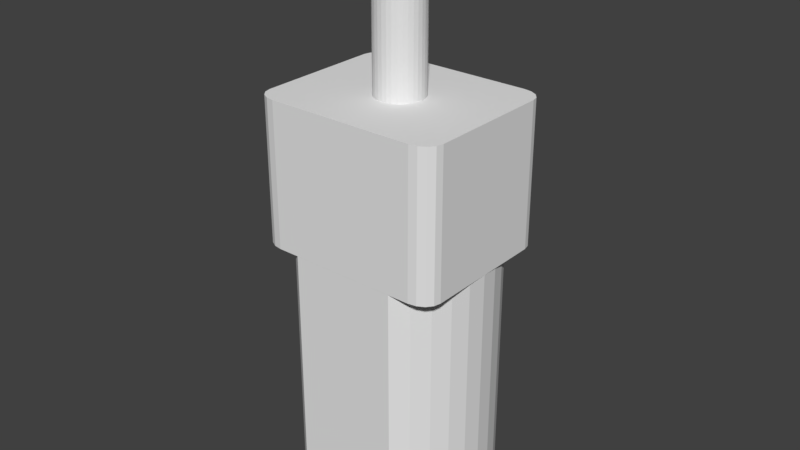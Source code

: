 # Source: N20.blend  (saved by Blender 2.79.6; exported with 4.5.12 LTS)
import bpy
from mathutils import Matrix  # noqa: F401  (used for matrix-valued properties, if any)

bpy.ops.wm.read_factory_settings(use_empty=True)
scene = bpy.context.scene
scene.name = 'N20'

# ---- collections
col_collection_1 = bpy.data.collections.new('Collection 1'); scene.collection.children.link(col_collection_1)

# ---- world
world_world = bpy.data.worlds.new('World'); scene.world = world_world
world_world.color = (0.05088, 0.05088, 0.05088)
world_world.use_sun_shadow = False
world_world.sun_shadow_jitter_overblur = 0.0

# ---- meshes
me_cylinder_001 = bpy.data.meshes.new('Cylinder.001')
me_cylinder_001.from_pydata([(0.0, 0.0, -0.5), (0.0, 0.0, 0.5), (0.0, 0.15, -0.5), (0.0, 0.15, 0.5), (0.02926, 0.1471, -0.5), (0.02926, 0.1471, 0.5), (0.0574, 0.1386, -0.5), (0.0574, 0.1386, 0.5), (0.08334, 0.1247, -0.5), (0.08334, 0.1247, 0.5), (0.1061, 0.1061, -0.5), (0.1061, 0.1061, 0.5), (0.1247, 0.08334, -0.5), (0.1247, 0.08334, 0.5), (0.1386, 0.0574, -0.5), (0.1386, 0.0574, 0.5), (0.1471, 0.02926, -0.5), (0.1471, 0.02926, 0.5), (0.15, 1.132e-08, -0.5), (0.15, 1.132e-08, 0.5), (0.1471, -0.02926, -0.5), (0.1471, -0.02926, 0.5), (0.1386, -0.0574, -0.5), (0.1386, -0.0574, 0.5), (0.1247, -0.08334, -0.5), (0.1247, -0.08334, 0.5), (0.1061, -0.1061, -0.5), (0.1061, -0.1061, 0.5), (0.08334, -0.1247, -0.5), (0.08334, -0.1247, 0.5), (0.0574, -0.1386, -0.5), (0.0574, -0.1386, 0.5), (0.02926, -0.1471, -0.5), (0.02926, -0.1471, 0.5), (-4.888e-08, -0.15, -0.5), (-4.888e-08, -0.15, 0.5), (-0.02926, -0.1471, -0.5), (-0.02926, -0.1471, 0.5), (-0.0574, -0.1386, -0.5), (-0.0574, -0.1386, 0.5), (-0.08334, -0.1247, -0.5), (-0.08334, -0.1247, 0.5), (-0.1061, -0.1061, -0.5), (-0.1061, -0.1061, 0.5), (-0.1247, -0.08334, -0.5), (-0.1247, -0.08334, 0.5), (-0.1386, -0.0574, -0.5), (-0.1386, -0.0574, 0.5), (-0.1471, -0.02926, -0.5), (-0.1471, -0.02926, 0.5), (-0.15, 1.448e-07, -0.5), (-0.15, 1.448e-07, 0.5), (-0.1471, 0.02926, -0.5), (-0.1471, 0.02926, 0.5), (-0.1386, 0.0574, -0.5), (-0.1386, 0.0574, 0.5), (-0.1247, 0.08334, -0.5), (-0.1247, 0.08334, 0.5), (-0.1061, 0.1061, -0.5), (-0.1061, 0.1061, 0.5), (-0.08334, 0.1247, -0.5), (-0.08334, 0.1247, 0.5), (-0.0574, 0.1386, -0.5), (-0.0574, 0.1386, 0.5), (-0.02926, 0.1471, -0.5), (-0.02926, 0.1471, 0.5)], [], [(0, 2, 4), (1, 5, 3), (2, 3, 5, 4), (0, 4, 6), (1, 7, 5), (4, 5, 7, 6), (0, 6, 8), (1, 9, 7), (6, 7, 9, 8), (0, 8, 10), (1, 11, 9), (8, 9, 11, 10), (0, 10, 12), (1, 13, 11), (10, 11, 13, 12), (0, 12, 14), (1, 15, 13), (12, 13, 15, 14), (0, 14, 16), (1, 17, 15), (14, 15, 17, 16), (0, 16, 18), (1, 19, 17), (16, 17, 19, 18), (0, 18, 20), (1, 21, 19), (18, 19, 21, 20), (0, 20, 22), (1, 23, 21), (20, 21, 23, 22), (0, 22, 24), (1, 25, 23), (22, 23, 25, 24), (0, 24, 26), (1, 27, 25), (24, 25, 27, 26), (0, 26, 28), (1, 29, 27), (26, 27, 29, 28), (0, 28, 30), (1, 31, 29), (28, 29, 31, 30), (0, 30, 32), (1, 33, 31), (30, 31, 33, 32), (0, 32, 34), (1, 35, 33), (32, 33, 35, 34), (0, 34, 36), (1, 37, 35), (34, 35, 37, 36), (0, 36, 38), (1, 39, 37), (36, 37, 39, 38), (0, 38, 40), (1, 41, 39), (38, 39, 41, 40), (0, 40, 42), (1, 43, 41), (40, 41, 43, 42), (0, 42, 44), (1, 45, 43), (42, 43, 45, 44), (0, 44, 46), (1, 47, 45), (44, 45, 47, 46), (0, 46, 48), (1, 49, 47), (46, 47, 49, 48), (0, 48, 50), (1, 51, 49), (48, 49, 51, 50), (0, 50, 52), (1, 53, 51), (50, 51, 53, 52), (0, 52, 54), (1, 55, 53), (52, 53, 55, 54), (0, 54, 56), (1, 57, 55), (54, 55, 57, 56), (0, 56, 58), (1, 59, 57), (56, 57, 59, 58), (0, 58, 60), (1, 61, 59), (58, 59, 61, 60), (0, 60, 62), (1, 63, 61), (60, 61, 63, 62), (0, 62, 64), (1, 65, 63), (62, 63, 65, 64), (0, 64, 2), (1, 3, 65), (64, 65, 3, 2)])
me_cylinder_001.use_remesh_preserve_volume = False
me_cylinder_001.use_remesh_preserve_attributes = False
me_cylinder_001.use_mirror_vertex_groups = False
me_cylinder_001.update()
me_plane = bpy.data.meshes.new('Plane')
me_plane.from_pydata([(0.4, -0.1, -0.75), (0.4, -0.1, -0.93), (0.4, 0.1, -0.75), (0.4, 0.1, -0.93)], [], [(0, 1, 3, 2)])
me_plane.use_remesh_preserve_volume = False
me_plane.use_remesh_preserve_attributes = False
me_plane.use_mirror_vertex_groups = False
me_plane.update()
me_cube_001 = bpy.data.meshes.new('Cube.001')
me_cube_001.from_pydata([(-0.7799, -1.0, -1.0), (-1.0, -0.7799, -1.0), (-0.8641, -0.9832, -1.0), (-0.9355, -0.9355, -1.0), (-0.9832, -0.8641, -1.0), (-1.0, -0.7799, 1.0), (-0.7799, -1.0, 1.0), (-0.9832, -0.8641, 1.0), (-0.9355, -0.9355, 1.0), (-0.8641, -0.9832, 1.0), (-1.0, 0.7799, -1.0), (-0.7799, 1.0, -1.0), (-0.9832, 0.8641, -1.0), (-0.9355, 0.9355, -1.0), (-0.8641, 0.9832, -1.0), (-0.7799, 1.0, 1.0), (-1.0, 0.7799, 1.0), (-0.8641, 0.9832, 1.0), (-0.9355, 0.9355, 1.0), (-0.9832, 0.8641, 1.0), (1.0, -0.7799, -1.0), (0.7799, -1.0, -1.0), (0.9832, -0.8641, -1.0), (0.9355, -0.9355, -1.0), (0.8641, -0.9832, -1.0), (0.7799, -1.0, 1.0), (1.0, -0.7799, 1.0), (0.8641, -0.9832, 1.0), (0.9355, -0.9355, 1.0), (0.9832, -0.8641, 1.0), (0.7799, 1.0, -1.0), (1.0, 0.7799, -1.0), (0.8641, 0.9832, -1.0), (0.9355, 0.9355, -1.0), (0.9832, 0.8641, -1.0), (1.0, 0.7799, 1.0), (0.7799, 1.0, 1.0), (0.9832, 0.8641, 1.0), (0.9355, 0.9355, 1.0), (0.8641, 0.9832, 1.0)], [], [(21, 25, 6, 0), (31, 35, 26, 20), (35, 37, 38, 39, 36, 15, 17, 18, 19, 16, 5, 7, 8, 9, 6, 25, 27, 28, 29, 26), (1, 5, 16, 10), (11, 15, 36, 30), (0, 6, 9, 2), (2, 9, 8, 3), (3, 8, 7, 4), (4, 7, 5, 1), (15, 11, 14, 17), (17, 14, 13, 18), (18, 13, 12, 19), (19, 12, 10, 16), (35, 31, 34, 37), (37, 34, 33, 38), (38, 33, 32, 39), (39, 32, 30, 36), (25, 21, 24, 27), (27, 24, 23, 28), (28, 23, 22, 29), (29, 22, 20, 26), (10, 12, 13, 14, 11, 30, 32, 33, 34, 31, 20, 22, 23, 24, 21, 0, 2, 3, 4, 1)])
me_cube_001.use_remesh_preserve_volume = False
me_cube_001.use_remesh_preserve_attributes = False
me_cube_001.use_mirror_vertex_groups = False
me_cube_001.update()
me_cylinder = bpy.data.meshes.new('Cylinder')
me_cylinder.from_pydata([(1.183e-07, 1.897e-07, -0.75), (1.183e-07, 1.897e-07, 0.75), (1.192e-07, 0.4989, -0.75), (1.192e-07, 0.4989, 0.75), (0.1171, 0.4989, -0.75), (0.1171, 0.4989, 0.75), (0.2296, 0.4989, -0.75), (0.2296, 0.4989, 0.75), (0.3333, 0.4989, -0.75), (0.3333, 0.4989, 0.75), (0.4243, 0.4243, -0.75), (0.4243, 0.4243, 0.75), (0.4989, 0.3333, -0.75), (0.4989, 0.3333, 0.75), (0.5543, 0.2296, -0.75), (0.5543, 0.2296, 0.75), (0.5885, 0.1171, -0.75), (0.5885, 0.1171, 0.75), (0.6, 2.349e-07, -0.75), (0.6, 2.349e-07, 0.75), (-0.6, 7.69e-07, -0.75), (-0.6, 7.69e-07, 0.75), (-0.5885, 0.1171, -0.75), (-0.5885, 0.1171, 0.75), (-0.5543, 0.2296, -0.75), (-0.5543, 0.2296, 0.75), (-0.4989, 0.3333, -0.75), (-0.4989, 0.3333, 0.75), (-0.4243, 0.4243, -0.75), (-0.4243, 0.4243, 0.75), (-0.3333, 0.4989, -0.75), (-0.3333, 0.4989, 0.75), (-0.2296, 0.4989, -0.75), (-0.2296, 0.4989, 0.75), (-0.1171, 0.4989, -0.75), (-0.1171, 0.4989, 0.75), (0.0, 0.0, -0.85), (0.0, 0.0, -0.75), (0.0, 0.25, -0.85), (0.0, 0.25, -0.75), (0.04877, 0.2452, -0.85), (0.04877, 0.2452, -0.75), (0.09567, 0.231, -0.85), (0.09567, 0.231, -0.75), (0.1389, 0.2079, -0.85), (0.1389, 0.2079, -0.75), (0.1768, 0.1768, -0.85), (0.1768, 0.1768, -0.75), (0.2079, 0.1389, -0.85), (0.2079, 0.1389, -0.75), (0.231, 0.09567, -0.85), (0.231, 0.09567, -0.75), (0.2452, 0.04877, -0.85), (0.2452, 0.04877, -0.75), (0.25, 1.887e-08, -0.85), (0.25, 1.887e-08, -0.75), (0.2452, -0.04877, -0.85), (0.2452, -0.04877, -0.75), (0.231, -0.09567, -0.85), (0.231, -0.09567, -0.75), (0.2079, -0.1389, -0.85), (0.2079, -0.1389, -0.75), (0.1768, -0.1768, -0.85), (0.1768, -0.1768, -0.75), (0.1389, -0.2079, -0.85), (0.1389, -0.2079, -0.75), (0.09567, -0.231, -0.85), (0.09567, -0.231, -0.75), (0.04877, -0.2452, -0.85), (0.04877, -0.2452, -0.75), (-8.146e-08, -0.25, -0.85), (-8.146e-08, -0.25, -0.75), (-0.04877, -0.2452, -0.85), (-0.04877, -0.2452, -0.75), (-0.09567, -0.231, -0.85), (-0.09567, -0.231, -0.75), (-0.1389, -0.2079, -0.85), (-0.1389, -0.2079, -0.75), (-0.1768, -0.1768, -0.85), (-0.1768, -0.1768, -0.75), (-0.2079, -0.1389, -0.85), (-0.2079, -0.1389, -0.75), (-0.231, -0.09567, -0.85), (-0.231, -0.09567, -0.75), (-0.2452, -0.04877, -0.85), (-0.2452, -0.04877, -0.75), (-0.25, 2.414e-07, -0.85), (-0.25, 2.414e-07, -0.75), (-0.2452, 0.04877, -0.85), (-0.2452, 0.04877, -0.75), (-0.231, 0.09567, -0.85), (-0.231, 0.09567, -0.75), (-0.2079, 0.1389, -0.85), (-0.2079, 0.1389, -0.75), (-0.1768, 0.1768, -0.85), (-0.1768, 0.1768, -0.75), (-0.1389, 0.2079, -0.85), (-0.1389, 0.2079, -0.75), (-0.09567, 0.231, -0.85), (-0.09567, 0.231, -0.75), (-0.04877, 0.2452, -0.85), (-0.04877, 0.2452, -0.75)], [], [(0, 2, 4), (1, 5, 3), (2, 3, 5, 4), (0, 4, 6), (1, 7, 5), (4, 5, 7, 6), (0, 6, 8), (1, 9, 7), (6, 7, 9, 8), (0, 8, 10), (1, 11, 9), (8, 9, 11, 10), (0, 10, 12), (1, 13, 11), (10, 11, 13, 12), (0, 12, 14), (1, 15, 13), (12, 13, 15, 14), (0, 14, 16), (1, 17, 15), (14, 15, 17, 16), (0, 16, 18), (1, 19, 17), (16, 17, 19, 18), (0, 20, 22), (1, 23, 21), (20, 21, 23, 22), (0, 22, 24), (1, 25, 23), (22, 23, 25, 24), (0, 24, 26), (1, 27, 25), (24, 25, 27, 26), (0, 26, 28), (1, 29, 27), (26, 27, 29, 28), (0, 28, 30), (1, 31, 29), (28, 29, 31, 30), (0, 30, 32), (1, 33, 31), (30, 31, 33, 32), (0, 32, 34), (1, 35, 33), (32, 33, 35, 34), (0, 34, 2), (1, 3, 35), (34, 35, 3, 2), (36, 38, 40), (37, 41, 39), (38, 39, 41, 40), (36, 40, 42), (37, 43, 41), (40, 41, 43, 42), (36, 42, 44), (37, 45, 43), (42, 43, 45, 44), (36, 44, 46), (37, 47, 45), (44, 45, 47, 46), (36, 46, 48), (37, 49, 47), (46, 47, 49, 48), (36, 48, 50), (37, 51, 49), (48, 49, 51, 50), (36, 50, 52), (37, 53, 51), (50, 51, 53, 52), (36, 52, 54), (37, 55, 53), (52, 53, 55, 54), (36, 54, 56), (37, 57, 55), (54, 55, 57, 56), (36, 56, 58), (37, 59, 57), (56, 57, 59, 58), (36, 58, 60), (37, 61, 59), (58, 59, 61, 60), (36, 60, 62), (37, 63, 61), (60, 61, 63, 62), (36, 62, 64), (37, 65, 63), (62, 63, 65, 64), (36, 64, 66), (37, 67, 65), (64, 65, 67, 66), (36, 66, 68), (37, 69, 67), (66, 67, 69, 68), (36, 68, 70), (37, 71, 69), (68, 69, 71, 70), (36, 70, 72), (37, 73, 71), (70, 71, 73, 72), (36, 72, 74), (37, 75, 73), (72, 73, 75, 74), (36, 74, 76), (37, 77, 75), (74, 75, 77, 76), (36, 76, 78), (37, 79, 77), (76, 77, 79, 78), (36, 78, 80), (37, 81, 79), (78, 79, 81, 80), (36, 80, 82), (37, 83, 81), (80, 81, 83, 82), (36, 82, 84), (37, 85, 83), (82, 83, 85, 84), (36, 84, 86), (37, 87, 85), (84, 85, 87, 86), (36, 86, 88), (37, 89, 87), (86, 87, 89, 88), (36, 88, 90), (37, 91, 89), (88, 89, 91, 90), (36, 90, 92), (37, 93, 91), (90, 91, 93, 92), (36, 92, 94), (37, 95, 93), (92, 93, 95, 94), (36, 94, 96), (37, 97, 95), (94, 95, 97, 96), (36, 96, 98), (37, 99, 97), (96, 97, 99, 98), (36, 98, 100), (37, 101, 99), (98, 99, 101, 100), (36, 100, 38), (37, 39, 101), (100, 101, 39, 38)])
me_cylinder.use_remesh_preserve_volume = False
me_cylinder.use_remesh_preserve_attributes = False
me_cylinder.use_mirror_vertex_groups = False
me_cylinder.update()

# ---- objects
ob_cylinder_001 = bpy.data.objects.new('Cylinder.001', me_cylinder_001)
ob_plane = bpy.data.objects.new('Plane', me_plane)
ob_cube = bpy.data.objects.new('Cube', me_cube_001)
ob_cylinder = bpy.data.objects.new('Cylinder', me_cylinder)

# ---- transforms, parenting, visibility, modifiers, constraints
ob_cylinder_001.location = (0.0, 0.0, 0.45)
ob_cylinder_001.lineart.crease_threshold = 0.0
ob_plane.location = (0.0, 0.0, -1.7)
ob_plane.lineart.crease_threshold = 0.0
_m = ob_plane.modifiers.new('Mirror', 'MIRROR')
_m = ob_plane.modifiers.new('Solidify', 'SOLIDIFY')
_m.thickness = 0.05
_m.nonmanifold_thickness_mode = 'FIXED'
_m.nonmanifold_merge_threshold = 0.0003
ob_cube.location = (0.0, 0.0, -0.5)
ob_cube.scale = (0.6, 0.5, 0.45)
ob_cube.lineart.crease_threshold = 0.0
ob_cylinder.location = (0.0, 0.0, -1.7)
ob_cylinder.lineart.crease_threshold = 0.0
_m = ob_cylinder.modifiers.new('Mirror', 'MIRROR')
_m.use_axis = (False, True, False)

# ---- collection membership
col_collection_1.objects.link(ob_cylinder_001)
col_collection_1.objects.link(ob_plane)
col_collection_1.objects.link(ob_cube)
col_collection_1.objects.link(ob_cylinder)

# ---- scene / render settings (as saved in the file)
scene.frame_start = 1; scene.frame_end = 250; scene.frame_set(1)
scene.render.engine = 'BLENDER_EEVEE_NEXT'
scene.render.resolution_percentage = 50
scene.render.dither_intensity = 0.0
scene.cycles.use_denoising = False
scene.cycles.samples = 128
scene.cycles.sampling_pattern = 'TABULATED_SOBOL'
scene.cycles.use_adaptive_sampling = False
scene.cycles.use_light_tree = False
scene.view_settings.view_transform = 'Standard'
bpy.context.view_layer.update()

# ---- added for rendering (the .blend has no active camera and no usable light): camera, sun
cam_auto = bpy.data.cameras.new('AutoCamera')
cam_auto.lens = 50.0
cam_auto.sensor_width = 36.0
cam_auto.clip_end = 1000.0
ob_auto_camera = bpy.data.objects.new('AutoCamera', cam_auto)
scene.collection.objects.link(ob_auto_camera)
ob_auto_camera.location = (3.61388, -4.33665, 2.0511)
ob_auto_camera.rotation_euler = (1.09748, -7.21219e-08, 0.694738)
scene.camera = ob_auto_camera
light_auto_sun = bpy.data.lights.new('AutoSun', 'SUN')
light_auto_sun.energy = 3.0
light_auto_sun.angle = 0.0523599
ob_auto_sun = bpy.data.objects.new('AutoSun', light_auto_sun)
scene.collection.objects.link(ob_auto_sun)
ob_auto_sun.rotation_euler = (0.872665, 0.174533, 0.523599)
bpy.context.view_layer.update()
